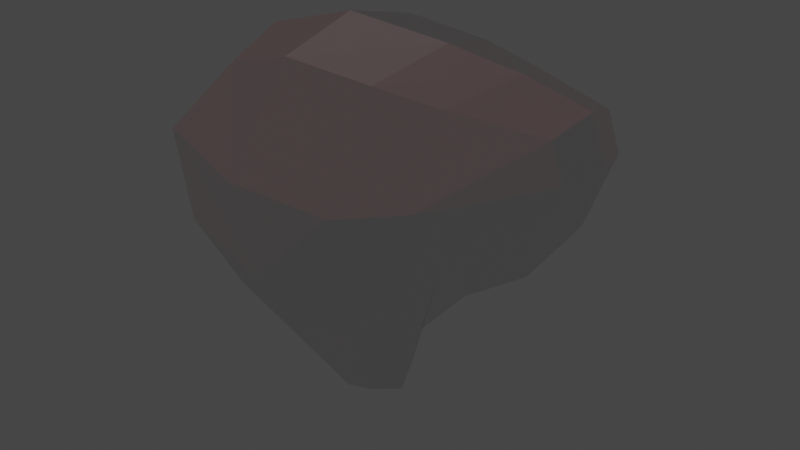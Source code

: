 # Source: liver.blend  (saved by Blender 3.6.13; exported with 4.5.12 LTS)
import bpy
from mathutils import Matrix  # noqa: F401  (used for matrix-valued properties, if any)

bpy.ops.wm.read_factory_settings(use_empty=True)
scene = bpy.context.scene
scene.name = 'Scene'

# ---- collections
col_collection = bpy.data.collections.new('Collection'); scene.collection.children.link(col_collection)

# ---- images (referenced by path relative to the original .blend; pixels are not part of the script)
import os
ASSET_DIR = os.environ.get("B2B_ASSET_DIR", "")  # directory of the original .blend (textures are referenced by path, not embedded)
HERE = os.path.dirname(os.path.abspath(__file__))  # packed textures are extracted next to this script under _unpacked/

def load_image(name, relpath, width, height, colorspace="sRGB"):
    """Load a texture the original file referenced (path relative to the .blend, or extracted next to this script)."""
    p = next((c for c in (os.path.join(HERE, relpath), os.path.join(ASSET_DIR, relpath)) if relpath and os.path.exists(c)), "")
    if p:
        img = bpy.data.images.load(p, check_existing=True)
        img.name = name
    else:  # same state as the original file: an image datablock whose file is absent (Cycles renders it pink)
        img = bpy.data.images.new(name, width, height)
        img.source = "FILE"
        img.filepath = "//" + (relpath or name)
    img.colorspace_settings.name = colorspace
    return img
img_map__5 = load_image('Map #5', 'Map #5', 1024, 1024, 'Non-Color')

# ---- materials (node trees are filled in below, after node groups)
mat_liver = bpy.data.materials.new('liver')
mat_liver.use_transparent_shadow = False
mat_liver.diffuse_color = (0.1922, 0.003922, 0.003922, 1.0)
mat_liver.roughness = 0.5528
mat_liver.specular_intensity = 1.0

# ---- material node trees
mat_liver.use_nodes = True; mat_liver.node_tree.nodes.clear()
_N = mat_liver.node_tree.nodes; _L = mat_liver.node_tree.links
n0 = _N.new('ShaderNodeBsdfPrincipled'); n0.name = 'Principled BSDF'; n0.location = (10, 300)
n0.distribution = 'GGX'
n0.subsurface_method = 'RANDOM_WALK_SKIN'
n0.inputs[0].default_value = (0.1922, 0.003922, 0.003922, 1.0)
n0.inputs[2].default_value = 0.5528
n0.inputs[3].default_value = 1.45
n0.inputs[4].default_value = 0.1059
n0.inputs[13].default_value = 1.0
n0.inputs[27].default_value = (0.0, 0.0, 0.0, 1.0)
n1 = _N.new('ShaderNodeOutputMaterial'); n1.name = 'Material Output'; n1.location = (300, 300)
n2 = _N.new('ShaderNodeNormalMap'); n2.name = 'Normal Map'; n2.location = (-300, -300)
n2.label = 'Normal/Map'
n3 = _N.new('ShaderNodeTexImage'); n3.name = 'Image Texture'; n3.location = (-600, -900)
n3.image = img_map__5
_L.new(n0.outputs[0], n1.inputs[0])
_L.new(n2.outputs[0], n0.inputs[5])
_L.new(n3.outputs[0], n2.inputs[1])
n1.is_active_output = True

# ---- world
world_world = bpy.data.worlds.new('World'); scene.world = world_world
world_world.use_nodes = True; world_world.node_tree.nodes.clear()
_N = world_world.node_tree.nodes; _L = world_world.node_tree.links
n0 = _N.new('ShaderNodeOutputWorld'); n0.name = 'World Output'; n0.location = (300, 300)
n1 = _N.new('ShaderNodeBackground'); n1.name = 'Background'; n1.location = (10, 300)
n1.inputs[0].default_value = (0.05088, 0.05088, 0.05088, 1.0)
_L.new(n1.outputs[0], n0.inputs[0])
n0.is_active_output = True
world_world.color = (0.05088, 0.05088, 0.05088)
world_world.use_sun_shadow = False
world_world.sun_shadow_jitter_overblur = 0.0

# ---- meshes
me_mesh = bpy.data.meshes.new('Mesh')
me_mesh.from_pydata([(-1.621, -0.9212, -0.3134), (0.3945, -0.7213, -0.3466), (-1.262, -0.6467, 1.162), (0.3078, -0.7213, 1.321), (1.588, -0.3869, 0.3994), (1.671, -0.3869, 1.149), (-0.7317, -0.2963, -1.721), (-0.1105, -0.2963, -1.798), (-0.5326, -0.7623, 1.379), (-0.593, -1.172, -0.4068), (-0.3909, -0.2963, -1.871), (1.781, -0.3869, 0.8232), (0.3256, -1.255, 0.4347), (-0.6616, -1.313, 0.4654), (-1.698, -0.9998, 0.5546), (0.9743, -0.6075, -0.007452), (0.9335, -1.002, 0.5721), (0.8909, -0.6075, 1.242), (-1.301, -0.6835, -0.9553), (-0.5086, -0.804, -1.02), (0.01521, -0.5312, -0.8953), (1.756, -1.284e-06, 1.266), (1.161, -1.284e-06, 1.407), (0.4641, -1.284e-06, 1.501), (0.2224, -1.284e-06, -1.168), (0.6886, -1.284e-06, -0.65), (1.284, -1.284e-06, -0.2444), (1.898, -1.284e-06, 0.8887), (1.74, -1.284e-06, 0.3571), (-1.262, 0.6467, 1.162), (-1.698, 0.9998, 0.5546), (-0.6616, 1.313, 0.4654), (-0.5326, 0.7623, 1.379), (0.3256, 1.255, 0.4347), (0.9335, 1.002, 0.5721), (0.8909, 0.6075, 1.242), (0.3078, 0.7213, 1.321), (-0.593, 1.172, -0.4068), (-0.5086, 0.804, -1.02), (0.01521, 0.5312, -0.8953), (0.3945, 0.7213, -0.3466), (-1.621, 0.9212, -0.3134), (-1.301, 0.6835, -0.9553), (0.9743, 0.6075, -0.007452), (1.781, 0.3869, 0.8232), (1.671, 0.3869, 1.149), (1.588, 0.3869, 0.3994), (-0.3909, 0.2963, -1.871), (-0.1105, 0.2963, -1.798), (-0.7317, 0.2963, -1.721), (-1.413, -1.284e-06, 1.311), (-1.933, -1.284e-06, 0.5771), (-0.5408, -1.284e-06, 1.571), (-1.842, -1.284e-06, -0.4527), (-1.456, -1.284e-06, -1.208), (-0.3762, -1.284e-06, -1.993), (0.0024, -1.284e-06, -1.904), (-0.8106, -1.284e-06, -1.813)], [], [(13, 8, 2), (2, 14, 13), (17, 3, 12), (12, 16, 17), (20, 1, 9), (9, 19, 20), (12, 13, 9), (9, 1, 12), (18, 19, 9), (9, 0, 18), (9, 13, 14), (14, 0, 9), (15, 16, 12), (12, 1, 15), (8, 13, 12), (12, 3, 8), (5, 17, 16), (16, 11, 5), (16, 15, 4), (4, 11, 16), (7, 20, 19), (19, 10, 7), (19, 18, 6), (6, 10, 19), (50, 51, 14), (14, 2, 50), (52, 50, 2), (2, 8, 52), (22, 23, 3), (3, 17, 22), (24, 25, 1), (1, 20, 24), (53, 54, 18), (18, 0, 53), (51, 53, 0), (0, 14, 51), (25, 26, 15), (15, 1, 25), (23, 52, 8), (8, 3, 23), (27, 21, 5), (5, 11, 27), (21, 22, 17), (17, 5, 21), (28, 27, 11), (11, 4, 28), (26, 28, 4), (4, 15, 26), (55, 56, 7), (7, 10, 55), (56, 24, 20), (20, 7, 56), (57, 55, 10), (10, 6, 57), (54, 57, 6), (6, 18, 54), (31, 30, 29), (29, 32, 31), (35, 34, 33), (33, 36, 35), (39, 38, 37), (37, 40, 39), (33, 40, 37), (37, 31, 33), (42, 41, 37), (37, 38, 42), (37, 41, 30), (30, 31, 37), (43, 40, 33), (33, 34, 43), (32, 36, 33), (33, 31, 32), (45, 44, 34), (34, 35, 45), (34, 44, 46), (46, 43, 34), (48, 47, 38), (38, 39, 48), (38, 47, 49), (49, 42, 38), (50, 29, 30), (30, 51, 50), (52, 32, 29), (29, 50, 52), (22, 35, 36), (36, 23, 22), (24, 39, 40), (40, 25, 24), (53, 41, 42), (42, 54, 53), (51, 30, 41), (41, 53, 51), (25, 40, 43), (43, 26, 25), (23, 36, 32), (32, 52, 23), (27, 44, 45), (45, 21, 27), (21, 45, 35), (35, 22, 21), (28, 46, 44), (44, 27, 28), (26, 43, 46), (46, 28, 26), (55, 47, 48), (48, 56, 55), (56, 48, 39), (39, 24, 56), (57, 49, 47), (47, 55, 57), (54, 42, 49), (49, 57, 54)])
me_mesh.polygons.foreach_set('use_smooth', [True] * 112)
_k = set([(0, 9), (0, 14), (0, 18), (0, 51), (0, 53), (1, 9), (1, 12), (1, 15), (1, 20), (1, 24), (1, 25), (2, 8), (2, 13), (2, 14), (2, 50), (2, 52), (3, 8), (3, 12), (3, 17), (3, 22), (3, 23), (4, 11), (4, 15), (4, 16), (4, 26), (4, 28), (5, 11), (5, 16), (5, 17), (5, 21), (5, 27), (6, 10), (6, 18), (6, 19), (6, 54), (6, 57), (7, 10), (7, 19), (7, 20), (7, 55), (7, 56), (8, 12), (8, 13), (8, 23), (8, 52), (9, 12), (9, 13), (9, 14), (9, 18), (9, 19), (9, 20), (10, 19), (10, 55), (10, 57), (11, 16), (11, 27), (11, 28), (12, 13), (12, 16), (13, 14), (14, 50), (14, 51), (15, 16), (15, 25), (15, 26), (16, 17), (17, 21), (17, 22), (18, 19), (18, 53), (18, 54), (19, 20), (20, 24), (20, 56), (21, 22), (21, 27), (21, 35), (21, 45), (22, 23), (22, 35), (22, 36), (23, 32), (23, 36), (23, 52), (24, 25), (24, 39), (24, 40), (24, 56), (25, 26), (25, 40), (25, 43), (26, 28), (26, 43), (26, 46), (27, 28), (27, 44), (27, 45), (28, 44), (28, 46), (29, 30), (29, 31), (29, 32), (29, 50), (29, 52), (30, 31), (30, 37), (30, 41), (30, 50), (30, 51), (31, 32), (31, 33), (31, 37), (32, 33), (32, 36), (32, 52), (33, 34), (33, 36), (33, 37), (33, 40), (34, 35), (34, 43), (34, 44), (34, 45), (34, 46), (35, 36), (35, 45), (37, 38), (37, 39), (37, 40), (37, 41), (37, 42), (38, 39), (38, 42), (38, 47), (38, 48), (38, 49), (39, 40), (39, 48), (39, 56), (40, 43), (41, 42), (41, 51), (41, 53), (42, 49), (42, 53), (42, 54), (43, 46), (44, 45), (44, 46), (47, 48), (47, 49), (47, 55), (47, 57), (48, 55), (48, 56), (49, 54), (49, 57), (50, 51), (50, 52), (51, 53), (53, 54), (54, 57), (55, 56), (55, 57)])
me_mesh.attributes.new('sharp_edge', 'BOOLEAN', 'EDGE').data.foreach_set('value', [ (min(e.vertices), max(e.vertices)) in _k for e in me_mesh.edges])
_uv = me_mesh.uv_layers.new(name='UVChannel_1')
_uv.uv.foreach_set('vector', [0.3946, 0.602, 0.403, 0.7926, 0.2431, 0.7496, 0.2431, 0.7496, 0.1808, 0.6165, 0.3946, 0.602, 0.7158, 0.7863, 0.586, 0.7942, 0.5925, 0.6058, 0.5925, 0.6058, 0.7149, 0.6404, 0.7158, 0.7863, 0.5512, 0.3207, 0.6335, 0.4382, 0.4095, 0.4443, 0.4095, 0.4443, 0.4201, 0.3217, 0.5512, 0.3207, 0.5925, 0.6058, 0.3946, 0.602, 0.4095, 0.4443, 0.4095, 0.4443, 0.6335, 0.4382, 0.5925, 0.6058, 0.2397, 0.343, 0.4201, 0.3217, 0.4095, 0.4443, 0.4095, 0.4443, 0.1878, 0.4698, 0.2397, 0.343, 0.4095, 0.4443, 0.3946, 0.602, 0.1808, 0.6165, 0.1808, 0.6165, 0.1878, 0.4698, 0.4095, 0.4443, 0.7573, 0.5183, 0.7149, 0.6404, 0.5925, 0.6058, 0.5925, 0.6058, 0.6335, 0.4382, 0.7573, 0.5183, 0.403, 0.7926, 0.3946, 0.602, 0.5925, 0.6058, 0.5925, 0.6058, 0.586, 0.7942, 0.403, 0.7926, 0.8885, 0.7627, 0.7158, 0.7863, 0.7149, 0.6404, 0.7149, 0.6404, 0.9137, 0.7035, 0.8885, 0.7627, 0.7149, 0.6404, 0.7573, 0.5183, 0.8853, 0.6163, 0.8853, 0.6163, 0.9137, 0.7035, 0.7149, 0.6404, 0.4886, 0.1511, 0.5512, 0.3207, 0.4201, 0.3217, 0.4201, 0.3217, 0.4256, 0.1427, 0.4886, 0.1511, 0.4201, 0.3217, 0.2397, 0.343, 0.3487, 0.1729, 0.3487, 0.1729, 0.4256, 0.1427, 0.4201, 0.3217, 0.1649, 0.8333, 0.02955, 0.6571, 0.1808, 0.6165, 0.1808, 0.6165, 0.2431, 0.7496, 0.1649, 0.8333, 0.3791, 0.9163, 0.1649, 0.8333, 0.2431, 0.7496, 0.2431, 0.7496, 0.403, 0.7926, 0.3791, 0.9163, 0.7959, 0.877, 0.6257, 0.9145, 0.586, 0.7942, 0.586, 0.7942, 0.7158, 0.7863, 0.7959, 0.877, 0.6223, 0.2327, 0.7406, 0.3396, 0.6335, 0.4382, 0.6335, 0.4382, 0.5512, 0.3207, 0.6223, 0.2327, 0.04261, 0.4148, 0.1535, 0.2479, 0.2397, 0.343, 0.2397, 0.343, 0.1878, 0.4698, 0.04261, 0.4148, 0.02955, 0.6571, 0.04261, 0.4148, 0.1878, 0.4698, 0.1878, 0.4698, 0.1808, 0.6165, 0.02955, 0.6571, 0.7406, 0.3396, 0.8678, 0.453, 0.7573, 0.5183, 0.7573, 0.5183, 0.6335, 0.4382, 0.7406, 0.3396, 0.6257, 0.9145, 0.3791, 0.9163, 0.403, 0.7926, 0.403, 0.7926, 0.586, 0.7942, 0.6257, 0.9145, 0.9774, 0.721, 0.9354, 0.8114, 0.8885, 0.7627, 0.8885, 0.7627, 0.9137, 0.7035, 0.9774, 0.721, 0.9354, 0.8114, 0.7959, 0.877, 0.7158, 0.7863, 0.7158, 0.7863, 0.8885, 0.7627, 0.9354, 0.8114, 0.9544, 0.5983, 0.9774, 0.721, 0.9137, 0.7035, 0.9137, 0.7035, 0.8853, 0.6163, 0.9544, 0.5983, 0.8678, 0.453, 0.9544, 0.5983, 0.8853, 0.6163, 0.8853, 0.6163, 0.7573, 0.5183, 0.8678, 0.453, 0.4243, 0.09059, 0.5213, 0.1048, 0.4886, 0.1511, 0.4886, 0.1511, 0.4256, 0.1427, 0.4243, 0.09059, 0.5213, 0.1048, 0.6223, 0.2327, 0.5512, 0.3207, 0.5512, 0.3207, 0.4886, 0.1511, 0.5213, 0.1048, 0.3163, 0.1282, 0.4243, 0.09059, 0.4256, 0.1427, 0.4256, 0.1427, 0.3487, 0.1729, 0.3163, 0.1282, 0.1535, 0.2479, 0.3163, 0.1282, 0.3487, 0.1729, 0.3487, 0.1729, 0.2397, 0.343, 0.1535, 0.2479, 0.3946, 0.602, 0.1808, 0.6165, 0.2431, 0.7496, 0.2431, 0.7496, 0.403, 0.7926, 0.3946, 0.602, 0.7158, 0.7863, 0.7149, 0.6404, 0.5925, 0.6058, 0.5925, 0.6058, 0.586, 0.7942, 0.7158, 0.7863, 0.5512, 0.3207, 0.4201, 0.3217, 0.4095, 0.4443, 0.4095, 0.4443, 0.6335, 0.4382, 0.5512, 0.3207, 0.5925, 0.6058, 0.6335, 0.4382, 0.4095, 0.4443, 0.4095, 0.4443, 0.3946, 0.602, 0.5925, 0.6058, 0.2397, 0.343, 0.1878, 0.4698, 0.4095, 0.4443, 0.4095, 0.4443, 0.4201, 0.3217, 0.2397, 0.343, 0.4095, 0.4443, 0.1878, 0.4698, 0.1808, 0.6165, 0.1808, 0.6165, 0.3946, 0.602, 0.4095, 0.4443, 0.7573, 0.5183, 0.6335, 0.4382, 0.5925, 0.6058, 0.5925, 0.6058, 0.7149, 0.6404, 0.7573, 0.5183, 0.403, 0.7926, 0.586, 0.7942, 0.5925, 0.6058, 0.5925, 0.6058, 0.3946, 0.602, 0.403, 0.7926, 0.8885, 0.7627, 0.9137, 0.7035, 0.7149, 0.6404, 0.7149, 0.6404, 0.7158, 0.7863, 0.8885, 0.7627, 0.7149, 0.6404, 0.9137, 0.7035, 0.8853, 0.6163, 0.8853, 0.6163, 0.7573, 0.5183, 0.7149, 0.6404, 0.4886, 0.1511, 0.4256, 0.1427, 0.4201, 0.3217, 0.4201, 0.3217, 0.5512, 0.3207, 0.4886, 0.1511, 0.4201, 0.3217, 0.4256, 0.1427, 0.3487, 0.1729, 0.3487, 0.1729, 0.2397, 0.343, 0.4201, 0.3217, 0.1649, 0.8333, 0.2431, 0.7496, 0.1808, 0.6165, 0.1808, 0.6165, 0.02955, 0.6571, 0.1649, 0.8333, 0.3791, 0.9163, 0.403, 0.7926, 0.2431, 0.7496, 0.2431, 0.7496, 0.1649, 0.8333, 0.3791, 0.9163, 0.7959, 0.877, 0.7158, 0.7863, 0.586, 0.7942, 0.586, 0.7942, 0.6257, 0.9145, 0.7959, 0.877, 0.6223, 0.2327, 0.5512, 0.3207, 0.6335, 0.4382, 0.6335, 0.4382, 0.7406, 0.3396, 0.6223, 0.2327, 0.04261, 0.4148, 0.1878, 0.4698, 0.2397, 0.343, 0.2397, 0.343, 0.1535, 0.2479, 0.04261, 0.4148, 0.02955, 0.6571, 0.1808, 0.6165, 0.1878, 0.4698, 0.1878, 0.4698, 0.04261, 0.4148, 0.02955, 0.6571, 0.7406, 0.3396, 0.6335, 0.4382, 0.7573, 0.5183, 0.7573, 0.5183, 0.8678, 0.453, 0.7406, 0.3396, 0.6257, 0.9145, 0.586, 0.7942, 0.403, 0.7926, 0.403, 0.7926, 0.3791, 0.9163, 0.6257, 0.9145, 0.9774, 0.721, 0.9137, 0.7035, 0.8885, 0.7627, 0.8885, 0.7627, 0.9354, 0.8114, 0.9774, 0.721, 0.9354, 0.8114, 0.8885, 0.7627, 0.7158, 0.7863, 0.7158, 0.7863, 0.7959, 0.877, 0.9354, 0.8114, 0.9544, 0.5983, 0.8853, 0.6163, 0.9137, 0.7035, 0.9137, 0.7035, 0.9774, 0.721, 0.9544, 0.5983, 0.8678, 0.453, 0.7573, 0.5183, 0.8853, 0.6163, 0.8853, 0.6163, 0.9544, 0.5983, 0.8678, 0.453, 0.4243, 0.09059, 0.4256, 0.1427, 0.4886, 0.1511, 0.4886, 0.1511, 0.5213, 0.1048, 0.4243, 0.09059, 0.5213, 0.1048, 0.4886, 0.1511, 0.5512, 0.3207, 0.5512, 0.3207, 0.6223, 0.2327, 0.5213, 0.1048, 0.3163, 0.1282, 0.3487, 0.1729, 0.4256, 0.1427, 0.4256, 0.1427, 0.4243, 0.09059, 0.3163, 0.1282, 0.1535, 0.2479, 0.2397, 0.343, 0.3487, 0.1729, 0.3487, 0.1729, 0.3163, 0.1282, 0.1535, 0.2479])
me_mesh.materials.append(mat_liver)
me_mesh.update()
me_mesh.normals_split_custom_set([tuple(v) for v in zip(*[iter([-0.2834, -0.8031, 0.5242, -0.2834, -0.8031, 0.5242, -0.2834, -0.8031, 0.5242, -0.1866, -0.7851, 0.5905, -0.1866, -0.7851, 0.5905, -0.1866, -0.7851, 0.5905, 0.2321, -0.8316, 0.5045, 0.2306, -0.8315, 0.5054, 0.2307, -0.8315, 0.5054, 0.2307, -0.8315, 0.5054, 0.2324, -0.8317, 0.5043, 0.2321, -0.8316, 0.5045, 0.3793, -0.7613, -0.5259, 0.3793, -0.7613, -0.5259, 0.3793, -0.7613, -0.5259, 0.4967, -0.7729, -0.3949, 0.4967, -0.7729, -0.3949, 0.4967, -0.7729, -0.3949, 0.05356, -0.9863, -0.156, 0.05356, -0.9863, -0.156, 0.05356, -0.9863, -0.156, 0.3849, -0.7776, -0.4972, 0.3849, -0.7776, -0.4972, 0.3849, -0.7776, -0.4972, -0.1698, -0.8348, -0.5237, -0.1698, -0.8348, -0.5237, -0.1698, -0.8348, -0.5237, -0.2499, -0.8608, -0.4434, -0.2499, -0.8608, -0.4434, -0.2499, -0.8608, -0.4434, -0.2988, -0.938, -0.1759, -0.2988, -0.938, -0.1759, -0.2988, -0.938, -0.1759, -0.2445, -0.9635, -0.109, -0.2445, -0.9635, -0.109, -0.2445, -0.9635, -0.109, 0.4278, -0.7613, -0.4872, 0.4273, -0.7613, -0.4877, 0.4295, -0.7617, -0.4852, 0.4295, -0.7617, -0.4852, 0.4318, -0.7621, -0.4825, 0.4278, -0.7613, -0.4872, 0.06668, -0.8586, 0.5083, 0.06668, -0.8586, 0.5083, 0.06668, -0.8586, 0.5083, 0.07768, -0.8533, 0.5155, 0.07768, -0.8533, 0.5155, 0.07768, -0.8533, 0.5155, 0.2903, -0.8165, 0.4991, 0.2903, -0.8165, 0.4991, 0.2903, -0.8165, 0.4991, 0.5414, -0.8207, 0.1827, 0.5414, -0.8207, 0.1827, 0.5414, -0.8207, 0.1827, 0.5488, -0.7087, -0.4434, 0.5488, -0.7087, -0.4434, 0.5488, -0.7087, -0.4434, 0.6168, -0.7354, -0.2807, 0.6168, -0.7354, -0.2807, 0.6168, -0.7354, -0.2807, 0.4952, -0.8214, -0.2828, 0.4952, -0.8214, -0.2828, 0.4952, -0.8214, -0.2828, 0.1303, -0.8594, -0.4945, 0.1303, -0.8594, -0.4945, 0.1303, -0.8594, -0.4945, -0.1695, -0.8228, -0.5424, -0.1695, -0.8228, -0.5424, -0.1695, -0.8228, -0.5424, -0.2308, -0.8213, -0.5217, -0.2308, -0.8213, -0.5217, -0.2308, -0.8213, -0.5217, -0.7998, -0.2001, 0.5659, -0.7998, -0.2001, 0.5659, -0.7998, -0.2001, 0.5659, -0.6765, -0.3119, 0.6672, -0.6765, -0.3119, 0.6672, -0.6765, -0.3119, 0.6672, -0.2744, -0.2767, 0.9209, -0.2744, -0.2767, 0.9209, -0.2744, -0.2767, 0.9209, -0.3116, -0.2351, 0.9207, -0.3116, -0.2351, 0.9207, -0.3116, -0.2351, 0.9207, 0.1291, -0.2668, 0.9551, 0.1291, -0.2668, 0.9551, 0.1291, -0.2668, 0.9551, 0.1902, -0.3352, 0.9228, 0.1902, -0.3352, 0.9228, 0.1902, -0.3352, 0.9228, 0.6417, -0.5046, -0.5775, 0.6417, -0.5046, -0.5775, 0.6417, -0.5046, -0.5775, 0.5942, -0.5386, -0.5973, 0.5942, -0.5386, -0.5973, 0.5942, -0.5386, -0.5973, -0.8348, -0.3472, -0.4273, -0.8348, -0.3472, -0.4273, -0.8348, -0.3472, -0.4273, -0.8166, -0.2729, -0.5086, -0.8166, -0.2729, -0.5086, -0.8166, -0.2729, -0.5086, -0.9659, -0.2447, -0.08476, -0.9659, -0.2447, -0.08476, -0.9659, -0.2447, -0.08476, -0.9686, -0.2246, -0.1065, -0.9686, -0.2246, -0.1065, -0.9686, -0.2246, -0.1065, 0.4806, -0.5205, -0.7058, 0.4806, -0.5205, -0.7058, 0.4806, -0.5205, -0.7058, 0.508, -0.5017, -0.7002, 0.508, -0.5017, -0.7002, 0.508, -0.5017, -0.7002, 0.06766, -0.2428, 0.9677, 0.06766, -0.2428, 0.9677, 0.06766, -0.2428, 0.9677, 0.07991, -0.2581, 0.9628, 0.07991, -0.2581, 0.9628, 0.07991, -0.2581, 0.9628, 0.8933, -0.2986, 0.3361, 0.8933, -0.2986, 0.3361, 0.8933, -0.2986, 0.3361, 0.8967, -0.3231, 0.3026, 0.8967, -0.3231, 0.3026, 0.8967, -0.3231, 0.3026, 0.2158, -0.3442, 0.9138, 0.2158, -0.3442, 0.9138, 0.2158, -0.3442, 0.9138, 0.2018, -0.3247, 0.924, 0.2018, -0.3247, 0.924, 0.2018, -0.3247, 0.924, 0.9317, -0.2359, -0.2762, 0.9317, -0.2359, -0.2762, 0.9317, -0.2359, -0.2762, 0.8438, -0.3749, -0.384, 0.8438, -0.3749, -0.384, 0.8438, -0.3749, -0.384, 0.7447, -0.3556, -0.5648, 0.7447, -0.3556, -0.5648, 0.7447, -0.3556, -0.5648, 0.5918, -0.5366, -0.6015, 0.5918, -0.5366, -0.6015, 0.5918, -0.5366, -0.6015, 0.208, -0.4013, -0.892, 0.208, -0.4013, -0.892, 0.208, -0.4013, -0.892, 0.2358, -0.3784, -0.8951, 0.2358, -0.3784, -0.8951, 0.2358, -0.3784, -0.8951, 0.8499, -0.4618, -0.2539, 0.8499, -0.4618, -0.2539, 0.8499, -0.4618, -0.2539, 0.8784, -0.4182, -0.2313, 0.8784, -0.4182, -0.2313, 0.8784, -0.4182, -0.2313, -0.3607, -0.3382, -0.8692, -0.3607, -0.3382, -0.8692, -0.3607, -0.3382, -0.8692, -0.3767, -0.3644, -0.8516, -0.3767, -0.3644, -0.8516, -0.3767, -0.3644, -0.8516, -0.6329, -0.3781, -0.6756, -0.6329, -0.3781, -0.6756, -0.6329, -0.3781, -0.6756, -0.6329, -0.3907, -0.6684, -0.6329, -0.3907, -0.6684, -0.6329, -0.3907, -0.6684, -0.1866, 0.7851, 0.5905, -0.1866, 0.7851, 0.5905, -0.1866, 0.7851, 0.5905, -0.2834, 0.8031, 0.5242, -0.2834, 0.8031, 0.5242, -0.2834, 0.8031, 0.5242, 0.2322, 0.8316, 0.5045, 0.2324, 0.8317, 0.5043, 0.2307, 0.8315, 0.5054, 0.2307, 0.8315, 0.5054, 0.2306, 0.8315, 0.5054, 0.2322, 0.8316, 0.5045, 0.4967, 0.7729, -0.3949, 0.4967, 0.7729, -0.3949, 0.4967, 0.7729, -0.3949, 0.3793, 0.7613, -0.5259, 0.3793, 0.7613, -0.5259, 0.3793, 0.7613, -0.5259, 0.3849, 0.7776, -0.4972, 0.3849, 0.7776, -0.4972, 0.3849, 0.7776, -0.4972, 0.05356, 0.9863, -0.156, 0.05356, 0.9863, -0.156, 0.05356, 0.9863, -0.156, -0.2499, 0.8608, -0.4434, -0.2499, 0.8608, -0.4434, -0.2499, 0.8608, -0.4434, -0.1698, 0.8348, -0.5237, -0.1698, 0.8348, -0.5237, -0.1698, 0.8348, -0.5237, -0.2445, 0.9635, -0.109, -0.2445, 0.9635, -0.109, -0.2445, 0.9635, -0.109, -0.2988, 0.938, -0.1759, -0.2988, 0.938, -0.1759, -0.2988, 0.938, -0.1759, 0.4278, 0.7613, -0.4872, 0.4318, 0.7621, -0.4825, 0.4295, 0.7617, -0.4852, 0.4295, 0.7617, -0.4852, 0.4273, 0.7613, -0.4877, 0.4278, 0.7613, -0.4872, 0.07768, 0.8533, 0.5155, 0.07768, 0.8533, 0.5155, 0.07768, 0.8533, 0.5155, 0.06668, 0.8586, 0.5083, 0.06668, 0.8586, 0.5083, 0.06668, 0.8586, 0.5083, 0.5414, 0.8207, 0.1827, 0.5414, 0.8207, 0.1827, 0.5414, 0.8207, 0.1827, 0.2903, 0.8165, 0.4991, 0.2903, 0.8165, 0.4991, 0.2903, 0.8165, 0.4991, 0.6168, 0.7354, -0.2807, 0.6168, 0.7354, -0.2807, 0.6168, 0.7354, -0.2807, 0.5488, 0.7087, -0.4434, 0.5488, 0.7087, -0.4434, 0.5488, 0.7087, -0.4434, 0.1303, 0.8594, -0.4945, 0.1303, 0.8594, -0.4945, 0.1303, 0.8594, -0.4945, 0.4952, 0.8214, -0.2828, 0.4952, 0.8214, -0.2828, 0.4952, 0.8214, -0.2828, -0.2308, 0.8213, -0.5217, -0.2308, 0.8213, -0.5217, -0.2308, 0.8213, -0.5217, -0.1695, 0.8228, -0.5424, -0.1695, 0.8228, -0.5424, -0.1695, 0.8228, -0.5424, -0.6765, 0.3119, 0.6672, -0.6765, 0.3119, 0.6672, -0.6765, 0.3119, 0.6672, -0.7998, 0.2001, 0.5659, -0.7998, 0.2001, 0.5659, -0.7998, 0.2001, 0.5659, -0.3116, 0.2351, 0.9207, -0.3116, 0.2351, 0.9207, -0.3116, 0.2351, 0.9207, -0.2744, 0.2767, 0.9209, -0.2744, 0.2767, 0.9209, -0.2744, 0.2767, 0.9209, 0.1902, 0.3352, 0.9228, 0.1902, 0.3352, 0.9228, 0.1902, 0.3352, 0.9228, 0.1291, 0.2668, 0.9551, 0.1291, 0.2668, 0.9551, 0.1291, 0.2668, 0.9551, 0.5942, 0.5386, -0.5973, 0.5942, 0.5386, -0.5973, 0.5942, 0.5386, -0.5973, 0.6417, 0.5046, -0.5775, 0.6417, 0.5046, -0.5775, 0.6417, 0.5046, -0.5775, -0.8166, 0.2729, -0.5086, -0.8166, 0.2729, -0.5086, -0.8166, 0.2729, -0.5086, -0.8348, 0.3472, -0.4273, -0.8348, 0.3472, -0.4273, -0.8348, 0.3472, -0.4273, -0.9686, 0.2246, -0.1065, -0.9686, 0.2246, -0.1065, -0.9686, 0.2246, -0.1065, -0.9659, 0.2447, -0.08476, -0.9659, 0.2447, -0.08476, -0.9659, 0.2447, -0.08476, 0.508, 0.5017, -0.7002, 0.508, 0.5017, -0.7002, 0.508, 0.5017, -0.7002, 0.4806, 0.5205, -0.7058, 0.4806, 0.5205, -0.7058, 0.4806, 0.5205, -0.7058, 0.07991, 0.2581, 0.9628, 0.07991, 0.2581, 0.9628, 0.07991, 0.2581, 0.9628, 0.06766, 0.2428, 0.9677, 0.06766, 0.2428, 0.9677, 0.06766, 0.2428, 0.9677, 0.8967, 0.3231, 0.3026, 0.8967, 0.3231, 0.3026, 0.8967, 0.3231, 0.3026, 0.8933, 0.2986, 0.3361, 0.8933, 0.2986, 0.3361, 0.8933, 0.2986, 0.3361, 0.2018, 0.3247, 0.924, 0.2018, 0.3247, 0.924, 0.2018, 0.3247, 0.924, 0.2158, 0.3442, 0.9138, 0.2158, 0.3442, 0.9138, 0.2158, 0.3442, 0.9138, 0.8438, 0.3749, -0.384, 0.8438, 0.3749, -0.384, 0.8438, 0.3749, -0.384, 0.9317, 0.2359, -0.2762, 0.9317, 0.2359, -0.2762, 0.9317, 0.2359, -0.2762, 0.5918, 0.5366, -0.6015, 0.5918, 0.5366, -0.6015, 0.5918, 0.5366, -0.6015, 0.7447, 0.3556, -0.5648, 0.7447, 0.3556, -0.5648, 0.7447, 0.3556, -0.5648, 0.2358, 0.3784, -0.8951, 0.2358, 0.3784, -0.8951, 0.2358, 0.3784, -0.8951, 0.208, 0.4013, -0.892, 0.208, 0.4013, -0.892, 0.208, 0.4013, -0.892, 0.8784, 0.4182, -0.2313, 0.8784, 0.4182, -0.2313, 0.8784, 0.4182, -0.2313, 0.8499, 0.4618, -0.2539, 0.8499, 0.4618, -0.2539, 0.8499, 0.4618, -0.2539, -0.3767, 0.3644, -0.8516, -0.3767, 0.3644, -0.8516, -0.3767, 0.3644, -0.8516, -0.3607, 0.3382, -0.8692, -0.3607, 0.3382, -0.8692, -0.3607, 0.3382, -0.8692, -0.6329, 0.3907, -0.6684, -0.6329, 0.3907, -0.6684, -0.6329, 0.3907, -0.6684, -0.6329, 0.3781, -0.6756, -0.6329, 0.3781, -0.6756, -0.6329, 0.3781, -0.6756])] * 3)])

# ---- objects
ob_liver = bpy.data.objects.new('liver', me_mesh)

# ---- transforms, parenting, visibility, modifiers, constraints
ob_liver.location = (0.0, 0.0, 0.0)
ob_liver.color = (0.8, 0.8, 0.8, 1.0)

# ---- collection membership
col_collection.objects.link(ob_liver)

# ---- scene / render settings (as saved in the file)
scene.frame_start = 1; scene.frame_end = 250; scene.frame_set(1)
scene.render.engine = 'BLENDER_EEVEE_NEXT'
scene.render.fps = 30
scene.cycles.sampling_pattern = 'TABULATED_SOBOL'
scene.view_settings.view_transform = 'Filmic'
bpy.context.view_layer.update()

# ---- added for rendering (the .blend has no active camera and no usable light): camera, sun
cam_auto = bpy.data.cameras.new('AutoCamera')
cam_auto.lens = 50.0
cam_auto.sensor_width = 36.0
cam_auto.clip_end = 1000.0
ob_auto_camera = bpy.data.objects.new('AutoCamera', cam_auto)
scene.collection.objects.link(ob_auto_camera)
ob_auto_camera.location = (5.39943, -6.50016, 4.12265)
ob_auto_camera.rotation_euler = (1.09748, -7.21219e-08, 0.694738)
scene.camera = ob_auto_camera
light_auto_sun = bpy.data.lights.new('AutoSun', 'SUN')
light_auto_sun.energy = 3.0
light_auto_sun.angle = 0.0523599
ob_auto_sun = bpy.data.objects.new('AutoSun', light_auto_sun)
scene.collection.objects.link(ob_auto_sun)
ob_auto_sun.rotation_euler = (0.872665, 0.174533, 0.523599)
bpy.context.view_layer.update()
